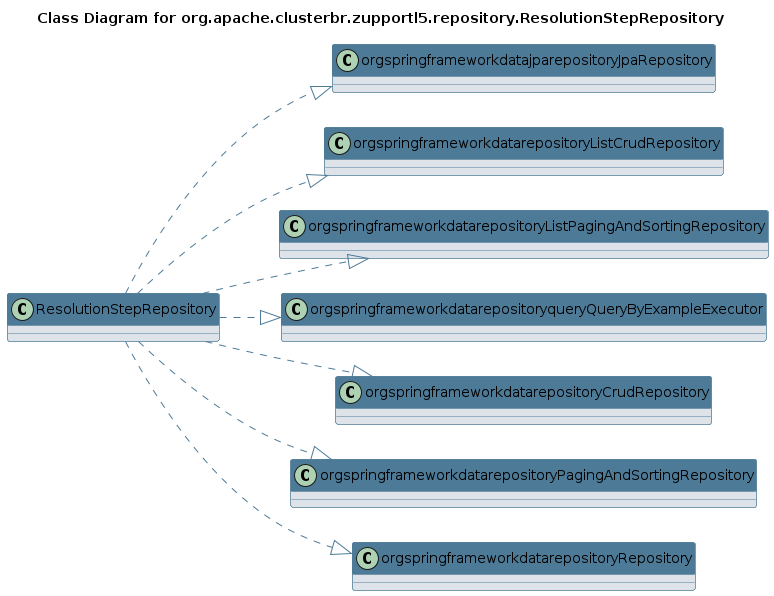

The diagram above was rendered by PlantUML. Its source (embedded in the PNG):
@startuml 
skinparam class { 
 BackgroundColor #DEE3E9 
 ArrowColor #4D7A97 
 BorderColor #4D7A97 
}
left to right direction 
title Class Diagram for org.apache.clusterbr.zupportl5.repository.ResolutionStepRepository
skinparam titleBackgroundColor White
skinparam classHeaderBackgroundColor #4D7A97 
skinparam stereotypeCBackgroundColor #F8981D 

class ResolutionStepRepository {
}
ResolutionStepRepository ..|> orgspringframeworkdatajparepositoryJpaRepository
ResolutionStepRepository ..|> orgspringframeworkdatarepositoryListCrudRepository
ResolutionStepRepository ..|> orgspringframeworkdatarepositoryListPagingAndSortingRepository
ResolutionStepRepository ..|> orgspringframeworkdatarepositoryqueryQueryByExampleExecutor
ResolutionStepRepository ..|> orgspringframeworkdatarepositoryCrudRepository
ResolutionStepRepository ..|> orgspringframeworkdatarepositoryPagingAndSortingRepository
ResolutionStepRepository ..|> orgspringframeworkdatarepositoryRepository
@enduml